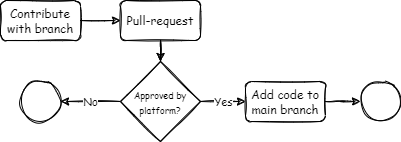

The diagram above was exported from draw.io. Its source (the exported page's mxGraphModel, read from the mxfile embedded in the PNG):
<mxGraphModel dx="1222" dy="1217" grid="1" gridSize="10" guides="1" tooltips="1" connect="1" arrows="1" fold="1" page="1" pageScale="1" pageWidth="1169" pageHeight="827" math="0" shadow="0">
  <root>
    <mxCell id="0" />
    <mxCell id="1" parent="0" />
    <mxCell id="2" value="" style="edgeStyle=orthogonalEdgeStyle;rounded=0;sketch=1;orthogonalLoop=1;jettySize=auto;html=1;fontFamily=Comic Sans MS;" edge="1" source="3" target="5" parent="1">
      <mxGeometry relative="1" as="geometry" />
    </mxCell>
    <mxCell id="3" value="Contribute&lt;br&gt;with branch" style="rounded=1;whiteSpace=wrap;html=1;sketch=1;fontFamily=Comic Sans MS;strokeWidth=1;fillColor=none;" vertex="1" parent="1">
      <mxGeometry x="340" y="90" width="80" height="40" as="geometry" />
    </mxCell>
    <mxCell id="4" value="" style="edgeStyle=orthogonalEdgeStyle;rounded=0;sketch=1;orthogonalLoop=1;jettySize=auto;html=1;fontFamily=Comic Sans MS;" edge="1" source="5" target="8" parent="1">
      <mxGeometry relative="1" as="geometry" />
    </mxCell>
    <mxCell id="5" value="Pull-request" style="rounded=1;whiteSpace=wrap;html=1;sketch=1;fontFamily=Comic Sans MS;strokeWidth=1;fillColor=none;" vertex="1" parent="1">
      <mxGeometry x="460" y="90" width="80" height="40" as="geometry" />
    </mxCell>
    <mxCell id="6" value="No" style="edgeStyle=orthogonalEdgeStyle;rounded=0;sketch=1;orthogonalLoop=1;jettySize=auto;html=1;fontFamily=Comic Sans MS;" edge="1" source="8" target="9" parent="1">
      <mxGeometry relative="1" as="geometry" />
    </mxCell>
    <mxCell id="7" value="Yes" style="edgeStyle=orthogonalEdgeStyle;rounded=0;sketch=1;orthogonalLoop=1;jettySize=auto;html=1;fontFamily=Comic Sans MS;" edge="1" source="8" target="11" parent="1">
      <mxGeometry relative="1" as="geometry" />
    </mxCell>
    <mxCell id="8" value="&lt;font style=&quot;font-size: 9px;&quot;&gt;Approved by platform?&lt;/font&gt;" style="rhombus;whiteSpace=wrap;html=1;sketch=1;fontFamily=Comic Sans MS;strokeWidth=1;fillColor=none;" vertex="1" parent="1">
      <mxGeometry x="460" y="151" width="80" height="80" as="geometry" />
    </mxCell>
    <mxCell id="9" value="" style="ellipse;whiteSpace=wrap;html=1;aspect=fixed;sketch=1;fontFamily=Comic Sans MS;strokeWidth=1;fillColor=none;" vertex="1" parent="1">
      <mxGeometry x="360" y="171" width="40" height="40" as="geometry" />
    </mxCell>
    <mxCell id="10" value="" style="edgeStyle=orthogonalEdgeStyle;rounded=0;sketch=1;orthogonalLoop=1;jettySize=auto;html=1;fontFamily=Comic Sans MS;" edge="1" source="11" target="12" parent="1">
      <mxGeometry relative="1" as="geometry" />
    </mxCell>
    <mxCell id="11" value="Add code to main branch" style="rounded=1;whiteSpace=wrap;html=1;sketch=1;fontFamily=Comic Sans MS;strokeWidth=1;fillColor=none;" vertex="1" parent="1">
      <mxGeometry x="585" y="171" width="80" height="40" as="geometry" />
    </mxCell>
    <mxCell id="12" value="" style="ellipse;whiteSpace=wrap;html=1;aspect=fixed;sketch=1;fontFamily=Comic Sans MS;strokeWidth=1;fillColor=none;" vertex="1" parent="1">
      <mxGeometry x="700" y="171" width="40" height="40" as="geometry" />
    </mxCell>
  </root>
</mxGraphModel>